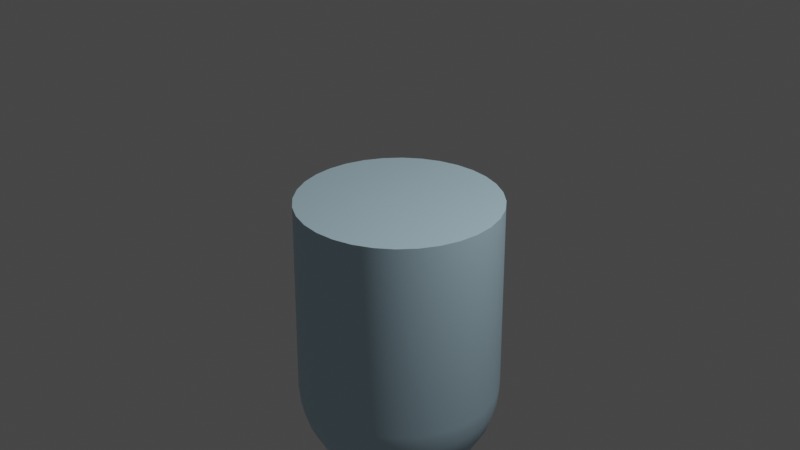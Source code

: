 # Source: food_paste.blend  (saved by Blender 3.2.14; exported with 4.5.12 LTS)
import bpy
from mathutils import Matrix  # noqa: F401  (used for matrix-valued properties, if any)

bpy.ops.wm.read_factory_settings(use_empty=True)
scene = bpy.context.scene
scene.name = 'Scene'

# ---- collections
col_collection = bpy.data.collections.new('Collection'); scene.collection.children.link(col_collection)

# ---- materials (node trees are filled in below, after node groups)
mat_material_001 = bpy.data.materials.new('Material.001')
mat_material_001.use_transparent_shadow = False

# ---- node groups
ng_auto_smooth = bpy.data.node_groups.new('Auto Smooth', 'GeometryNodeTree')
_s = ng_auto_smooth.interface.new_socket(name='Geometry', in_out='OUTPUT', socket_type='NodeSocketGeometry')
_s = ng_auto_smooth.interface.new_socket(name='Geometry', in_out='INPUT', socket_type='NodeSocketGeometry')
_s = ng_auto_smooth.interface.new_socket(name='Angle', in_out='INPUT', socket_type='NodeSocketFloat')
_s.subtype = 'ANGLE'
_s.min_value = 0.0
_s.max_value = 3.142
ng_auto_smooth.is_modifier = True
_N = ng_auto_smooth.nodes; _L = ng_auto_smooth.links
n0 = _N.new('NodeGroupOutput'); n0.name = 'Group Output'; n0.location = (480, -100)
n1 = _N.new('NodeGroupInput'); n1.name = 'Group Input'; n1.location = (-420, -300)
n2 = _N.new('NodeGroupInput'); n2.name = 'Group Input.001'; n2.location = (-60, -100)
n3 = _N.new('GeometryNodeSetShadeSmooth'); n3.name = 'Set Shade Smooth'; n3.location = (120, -100)
n3.domain = 'EDGE'
n4 = _N.new('GeometryNodeSetShadeSmooth'); n4.name = 'Set Shade Smooth.001'; n4.location = (300, -100)
n5 = _N.new('GeometryNodeInputMeshEdgeAngle'); n5.name = 'Edge Angle'; n5.location = (-420, -220)
n6 = _N.new('GeometryNodeInputEdgeSmooth'); n6.name = 'Is Edge Smooth'; n6.location = (-60, -160)
n7 = _N.new('GeometryNodeInputShadeSmooth'); n7.name = 'Is Face Smooth'; n7.location = (-240, -340)
n8 = _N.new('FunctionNodeBooleanMath'); n8.name = 'Boolean Math'; n8.location = (-60, -220)
n9 = _N.new('FunctionNodeCompare'); n9.name = 'Compare'; n9.location = (-240, -180)
n9.operation = 'LESS_EQUAL'
_L.new(n5.outputs[0], n9.inputs[0])
_L.new(n4.outputs[0], n0.inputs[0])
_L.new(n1.outputs[1], n9.inputs[1])
_L.new(n9.outputs[0], n8.inputs[0])
_L.new(n7.outputs[0], n8.inputs[1])
_L.new(n2.outputs[0], n3.inputs[0])
_L.new(n6.outputs[0], n3.inputs[1])
_L.new(n3.outputs[0], n4.inputs[0])
_L.new(n8.outputs[0], n3.inputs[2])
n0.is_active_output = True

# ---- material node trees
mat_material_001.use_nodes = True; mat_material_001.node_tree.nodes.clear()
_N = mat_material_001.node_tree.nodes; _L = mat_material_001.node_tree.links
n0 = _N.new('ShaderNodeBsdfPrincipled'); n0.name = 'Principled BSDF'; n0.location = (10, 300)
n0.distribution = 'GGX'
n0.subsurface_method = 'RANDOM_WALK_SKIN'
n0.inputs[0].default_value = (0.4926, 0.6874, 0.8, 1.0)
n0.inputs[3].default_value = 1.45
n0.inputs[27].default_value = (0.0, 0.0, 0.0, 1.0)
n0.inputs[28].default_value = 1.0
n1 = _N.new('ShaderNodeOutputMaterial'); n1.name = 'Material Output'; n1.location = (300, 300)
_L.new(n0.outputs[0], n1.inputs[0])
n1.is_active_output = True

# ---- world
world_world = bpy.data.worlds.new('World'); scene.world = world_world
world_world.use_nodes = True; world_world.node_tree.nodes.clear()
_N = world_world.node_tree.nodes; _L = world_world.node_tree.links
n0 = _N.new('ShaderNodeOutputWorld'); n0.name = 'World Output'; n0.location = (300, 300)
n1 = _N.new('ShaderNodeBackground'); n1.name = 'Background'; n1.location = (10, 300)
n1.inputs[0].default_value = (0.05088, 0.05088, 0.05088, 1.0)
_L.new(n1.outputs[0], n0.inputs[0])
n0.is_active_output = True
world_world.color = (0.05088, 0.05088, 0.05088)
world_world.use_sun_shadow = False
world_world.sun_shadow_jitter_overblur = 0.0

# ---- cameras
cam_camera = bpy.data.cameras.new('Camera')
cam_camera.clip_end = 100.0
cam_camera.ortho_scale = 7.314

# ---- lights
light_light = bpy.data.lights.new('Light', 'POINT')
light_light.transmission_factor = 0.0
light_light.energy = 1000.0
light_light.shadow_soft_size = 0.1
light_light.shadow_maximum_resolution = 0.006
light_light.use_absolute_resolution = True

# ---- meshes
me_sphere = bpy.data.meshes.new('Sphere')
me_sphere.from_pydata([(0.0, 0.9808, 0.1951), (0.0, 0.8315, -2.303), (0.0, 0.7071, -2.455), (0.0, 0.5556, -2.579), (0.1913, 0.9619, 0.1951), (0.1951, 0.9808, -1.747), (0.1913, 0.9619, -1.942), (0.1802, 0.9061, -2.13), (0.1622, 0.8155, -2.303), (0.1379, 0.6935, -2.455), (0.1084, 0.5449, -2.579), (0.07466, 0.3753, -2.671), (0.03806, 0.1913, -2.728), (0.3753, 0.9061, 0.1951), (0.3827, 0.9239, -1.747), (0.3753, 0.9061, -1.942), (0.3536, 0.8536, -2.13), (0.3182, 0.7682, -2.303), (0.2706, 0.6533, -2.455), (0.2126, 0.5133, -2.579), (0.1464, 0.3536, -2.671), (0.07466, 0.1802, -2.728), (0.5449, 0.8155, 0.1951), (0.5556, 0.8315, -1.747), (0.5449, 0.8155, -1.942), (0.5133, 0.7682, -2.13), (0.4619, 0.6913, -2.303), (0.3928, 0.5879, -2.455), (0.3087, 0.4619, -2.579), (0.2126, 0.3182, -2.671), (0.1084, 0.1622, -2.728), (0.6935, 0.6935, 0.1951), (0.7071, 0.7071, -1.747), (0.6935, 0.6935, -1.942), (0.6533, 0.6533, -2.13), (0.5879, 0.5879, -2.303), (0.5, 0.5, -2.455), (0.3928, 0.3928, -2.579), (0.2706, 0.2706, -2.671), (0.1379, 0.1379, -2.728), (0.8155, 0.5449, 0.1951), (0.8315, 0.5556, -1.747), (0.8155, 0.5449, -1.942), (0.7682, 0.5133, -2.13), (0.6913, 0.4619, -2.303), (0.5879, 0.3928, -2.455), (0.4619, 0.3087, -2.579), (0.3182, 0.2126, -2.671), (0.1622, 0.1084, -2.728), (0.9061, 0.3753, 0.1951), (0.9239, 0.3827, -1.747), (0.9061, 0.3753, -1.942), (0.8536, 0.3536, -2.13), (0.7682, 0.3182, -2.303), (0.6533, 0.2706, -2.455), (0.5133, 0.2126, -2.579), (0.3536, 0.1464, -2.671), (0.1802, 0.07466, -2.728), (0.9619, 0.1913, 0.1951), (0.9808, 0.1951, -1.747), (0.9619, 0.1913, -1.942), (0.9061, 0.1802, -2.13), (0.8155, 0.1622, -2.303), (0.6935, 0.1379, -2.455), (0.5449, 0.1084, -2.579), (0.3753, 0.07466, -2.671), (0.1913, 0.03806, -2.728), (0.9808, -9.109e-08, 0.1951), (1.0, -1.656e-07, -1.747), (0.9808, -9.109e-08, -1.942), (0.9239, -1.507e-07, -2.13), (0.8315, -1.06e-07, -2.303), (0.7071, -4.638e-08, -2.455), (0.5556, -1.134e-07, -2.579), (0.3827, -9.854e-08, -2.671), (0.1951, -7.619e-08, -2.728), (0.9619, -0.1913, 0.1951), (0.9808, -0.1951, -1.747), (0.9619, -0.1913, -1.942), (0.9061, -0.1802, -2.13), (0.8155, -0.1622, -2.303), (0.6935, -0.1379, -2.455), (0.5449, -0.1084, -2.579), (0.3753, -0.07466, -2.671), (0.1913, -0.03806, -2.728), (0.9061, -0.3753, 0.1951), (0.9239, -0.3827, -1.747), (0.9061, -0.3753, -1.942), (0.8536, -0.3536, -2.13), (0.7682, -0.3182, -2.303), (0.6533, -0.2706, -2.455), (0.5133, -0.2126, -2.579), (0.3536, -0.1464, -2.671), (0.1802, -0.07466, -2.728), (0.8155, -0.5449, 0.1951), (0.8315, -0.5556, -1.747), (0.8155, -0.5449, -1.942), (0.7682, -0.5133, -2.13), (0.6913, -0.4619, -2.303), (0.5879, -0.3928, -2.455), (0.4619, -0.3087, -2.579), (0.3182, -0.2126, -2.671), (0.1622, -0.1084, -2.728), (0.6935, -0.6935, 0.1951), (0.7071, -0.7071, -1.747), (0.6935, -0.6935, -1.942), (0.6533, -0.6533, -2.13), (0.5879, -0.5879, -2.303), (0.5, -0.5, -2.455), (0.3928, -0.3928, -2.579), (0.2706, -0.2706, -2.671), (0.1379, -0.1379, -2.728), (0.5449, -0.8155, 0.1951), (0.5556, -0.8315, -1.747), (0.5449, -0.8155, -1.942), (0.5133, -0.7682, -2.13), (0.4619, -0.6913, -2.303), (0.3928, -0.5879, -2.455), (0.3087, -0.4619, -2.579), (0.2126, -0.3182, -2.671), (0.1084, -0.1622, -2.728), (0.3753, -0.9061, 0.1951), (0.3827, -0.9239, -1.747), (0.3753, -0.9061, -1.942), (0.3536, -0.8536, -2.13), (0.3182, -0.7682, -2.303), (0.2706, -0.6533, -2.455), (0.2126, -0.5133, -2.579), (0.1464, -0.3536, -2.671), (0.07466, -0.1802, -2.728), (0.1913, -0.9619, 0.1951), (0.1951, -0.9808, -1.747), (0.1913, -0.9619, -1.942), (0.1802, -0.9061, -2.13), (0.1622, -0.8155, -2.303), (0.1379, -0.6935, -2.455), (0.1084, -0.5449, -2.579), (0.07466, -0.3753, -2.671), (0.03806, -0.1913, -2.728), (-7.235e-08, -0.9808, 0.1951), (-2.661e-07, -1.0, -1.747), (-7.235e-08, -0.9808, -1.942), (-1.171e-07, -0.9239, -2.13), (-4.255e-08, -0.8315, -2.303), (4.686e-08, -0.7071, -2.455), (-6.49e-08, -0.5556, -2.579), (2.154e-09, -0.3827, -2.671), (-1.571e-09, -0.1951, -2.728), (-0.1913, -0.9619, 0.1951), (-0.1951, -0.9808, -1.747), (-0.1913, -0.9619, -1.942), (-0.1802, -0.9061, -2.13), (-0.1622, -0.8155, -2.303), (-0.1379, -0.6935, -2.455), (-0.1084, -0.5449, -2.579), (-0.07466, -0.3753, -2.671), (-0.03806, -0.1913, -2.728), (-0.3753, -0.9061, 0.1951), (-0.3827, -0.9239, -1.747), (-0.3753, -0.9061, -1.942), (-0.3536, -0.8536, -2.13), (-0.3182, -0.7682, -2.303), (-0.2706, -0.6533, -2.455), (-0.2126, -0.5133, -2.579), (-0.1464, -0.3536, -2.671), (-0.07466, -0.1802, -2.728), (-0.5449, -0.8155, 0.1951), (-0.5556, -0.8315, -1.747), (-0.5449, -0.8155, -1.942), (-0.5133, -0.7682, -2.13), (-0.4619, -0.6913, -2.303), (-0.3928, -0.5879, -2.455), (-0.3087, -0.4619, -2.579), (-0.2126, -0.3182, -2.671), (-0.1084, -0.1622, -2.728), (-0.6935, -0.6935, 0.1951), (-0.7071, -0.7071, -1.747), (-0.6935, -0.6935, -1.942), (-0.6533, -0.6533, -2.13), (-0.5879, -0.5879, -2.303), (-0.5, -0.5, -2.455), (-0.3928, -0.3928, -2.579), (-0.2706, -0.2706, -2.671), (-0.1379, -0.1379, -2.728), (-0.8155, -0.5449, 0.1951), (-0.8315, -0.5556, -1.747), (-0.8155, -0.5449, -1.942), (-0.7682, -0.5133, -2.13), (-0.6913, -0.4619, -2.303), (-0.5879, -0.3928, -2.455), (-0.4619, -0.3087, -2.579), (-0.3182, -0.2126, -2.671), (-0.1622, -0.1084, -2.728), (-0.9061, -0.3753, 0.1951), (-0.9239, -0.3827, -1.747), (-0.9061, -0.3753, -1.942), (-0.8536, -0.3536, -2.13), (-0.7682, -0.3182, -2.303), (-0.6533, -0.2706, -2.455), (-0.5133, -0.2126, -2.579), (-0.3536, -0.1464, -2.671), (-0.1802, -0.07466, -2.728), (-0.9619, -0.1913, 0.1951), (-0.9808, -0.1951, -1.747), (-0.9619, -0.1913, -1.942), (-0.9061, -0.1802, -2.13), (-0.8155, -0.1622, -2.303), (-0.6935, -0.1379, -2.455), (-0.5449, -0.1084, -2.579), (-0.3753, -0.07466, -2.671), (-0.1913, -0.03806, -2.728), (-0.9808, 7.283e-08, 0.1951), (-1.0, 3.858e-07, -1.747), (-0.9808, 7.283e-08, -1.942), (-0.9239, 1.175e-07, -2.13), (-0.8315, -3.148e-08, -2.303), (-0.7071, -9.109e-08, -2.455), (-0.5556, 5.771e-09, -2.579), (-0.3827, -6.128e-08, -2.671), (-0.1951, -6.874e-08, -2.728), (-0.9619, 0.1913, 0.1951), (-0.9808, 0.1951, -1.747), (-0.9619, 0.1913, -1.942), (-0.9061, 0.1802, -2.13), (-0.8155, 0.1622, -2.303), (-0.6935, 0.1379, -2.455), (-0.5449, 0.1084, -2.579), (-0.3753, 0.07466, -2.671), (-0.1913, 0.03806, -2.728), (-0.9061, 0.3753, 0.1951), (-0.9239, 0.3827, -1.747), (-0.9061, 0.3753, -1.942), (-0.8536, 0.3536, -2.13), (-0.7682, 0.3182, -2.303), (-0.6533, 0.2706, -2.455), (-0.5133, 0.2126, -2.579), (-0.3536, 0.1464, -2.671), (-0.1802, 0.07466, -2.728), (-0.8155, 0.5449, 0.1951), (-0.8315, 0.5556, -1.747), (-0.8155, 0.5449, -1.942), (-0.7682, 0.5133, -2.13), (-0.6913, 0.4619, -2.303), (-0.5879, 0.3928, -2.455), (-0.4619, 0.3087, -2.579), (-0.3182, 0.2126, -2.671), (-0.1622, 0.1084, -2.728), (-0.6935, 0.6935, 0.1951), (-0.7071, 0.7071, -1.747), (-0.6935, 0.6935, -1.942), (-0.6533, 0.6533, -2.13), (-0.5879, 0.5879, -2.303), (-0.5, 0.5, -2.455), (-0.3928, 0.3928, -2.579), (-0.2706, 0.2706, -2.671), (-0.1379, 0.1379, -2.728), (-0.5449, 0.8155, 0.1951), (-0.5556, 0.8315, -1.747), (-0.5449, 0.8155, -1.942), (-0.5133, 0.7682, -2.13), (-0.4619, 0.6913, -2.303), (-0.3928, 0.5879, -2.455), (-0.3087, 0.4619, -2.579), (-0.2126, 0.3182, -2.671), (-0.1084, 0.1622, -2.728), (-0.3753, 0.9061, 0.1951), (-0.3827, 0.9239, -1.747), (-0.3753, 0.9061, -1.942), (-0.3536, 0.8536, -2.13), (-0.3182, 0.7682, -2.303), (-0.2706, 0.6533, -2.455), (-0.2126, 0.5133, -2.579), (-0.1464, 0.3536, -2.671), (-0.07466, 0.1802, -2.728), (-0.1913, 0.9619, 0.1951), (-0.1951, 0.9808, -1.747), (-0.1913, 0.9619, -1.942), (-0.1802, 0.9061, -2.13), (-0.1622, 0.8155, -2.303), (-0.1379, 0.6935, -2.455), (-0.1084, 0.5449, -2.579), (-0.07466, 0.3753, -2.671), (-0.03806, 0.1913, -2.728), (5.386e-07, 1.0, -1.747), (2.257e-07, 0.9808, -1.942), (1.959e-07, 0.9239, -2.13), (6.921e-08, 0.3827, -2.671), (2.823e-08, 0.1951, -2.728), (0.0, -8.742e-08, -2.747)], [], [(283, 0, 4, 5), (288, 287, 12), (284, 283, 5, 6), (285, 284, 6, 7), (1, 285, 7, 8), (2, 1, 8, 9), (3, 2, 9, 10), (286, 3, 10, 11), (287, 286, 11, 12), (11, 10, 19, 20), (12, 11, 20, 21), (5, 4, 13, 14), (288, 12, 21), (6, 5, 14, 15), (7, 6, 15, 16), (8, 7, 16, 17), (9, 8, 17, 18), (10, 9, 18, 19), (17, 16, 25, 26), (18, 17, 26, 27), (19, 18, 27, 28), (20, 19, 28, 29), (21, 20, 29, 30), (14, 13, 22, 23), (288, 21, 30), (15, 14, 23, 24), (16, 15, 24, 25), (30, 29, 38, 39), (23, 22, 31, 32), (288, 30, 39), (24, 23, 32, 33), (25, 24, 33, 34), (26, 25, 34, 35), (27, 26, 35, 36), (28, 27, 36, 37), (29, 28, 37, 38), (36, 35, 44, 45), (37, 36, 45, 46), (38, 37, 46, 47), (39, 38, 47, 48), (32, 31, 40, 41), (288, 39, 48), (33, 32, 41, 42), (34, 33, 42, 43), (35, 34, 43, 44), (41, 40, 49, 50), (288, 48, 57), (42, 41, 50, 51), (43, 42, 51, 52), (44, 43, 52, 53), (45, 44, 53, 54), (46, 45, 54, 55), (47, 46, 55, 56), (48, 47, 56, 57), (54, 53, 62, 63), (55, 54, 63, 64), (56, 55, 64, 65), (57, 56, 65, 66), (50, 49, 58, 59), (288, 57, 66), (51, 50, 59, 60), (52, 51, 60, 61), (53, 52, 61, 62), (288, 66, 75), (60, 59, 68, 69), (61, 60, 69, 70), (62, 61, 70, 71), (63, 62, 71, 72), (64, 63, 72, 73), (65, 64, 73, 74), (66, 65, 74, 75), (59, 58, 67, 68), (73, 72, 81, 82), (74, 73, 82, 83), (75, 74, 83, 84), (68, 67, 76, 77), (288, 75, 84), (69, 68, 77, 78), (70, 69, 78, 79), (71, 70, 79, 80), (72, 71, 80, 81), (78, 77, 86, 87), (79, 78, 87, 88), (80, 79, 88, 89), (81, 80, 89, 90), (82, 81, 90, 91), (83, 82, 91, 92), (84, 83, 92, 93), (77, 76, 85, 86), (288, 84, 93), (91, 90, 99, 100), (92, 91, 100, 101), (93, 92, 101, 102), (86, 85, 94, 95), (288, 93, 102), (87, 86, 95, 96), (88, 87, 96, 97), (89, 88, 97, 98), (90, 89, 98, 99), (97, 96, 105, 106), (98, 97, 106, 107), (99, 98, 107, 108), (100, 99, 108, 109), (101, 100, 109, 110), (102, 101, 110, 111), (95, 94, 103, 104), (288, 102, 111), (96, 95, 104, 105), (110, 109, 118, 119), (111, 110, 119, 120), (104, 103, 112, 113), (288, 111, 120), (105, 104, 113, 114), (106, 105, 114, 115), (107, 106, 115, 116), (108, 107, 116, 117), (109, 108, 117, 118), (116, 115, 124, 125), (117, 116, 125, 126), (118, 117, 126, 127), (119, 118, 127, 128), (120, 119, 128, 129), (113, 112, 121, 122), (288, 120, 129), (114, 113, 122, 123), (115, 114, 123, 124), (129, 128, 137, 138), (122, 121, 130, 131), (288, 129, 138), (123, 122, 131, 132), (124, 123, 132, 133), (125, 124, 133, 134), (126, 125, 134, 135), (127, 126, 135, 136), (128, 127, 136, 137), (134, 133, 142, 143), (135, 134, 143, 144), (136, 135, 144, 145), (137, 136, 145, 146), (138, 137, 146, 147), (131, 130, 139, 140), (288, 138, 147), (132, 131, 140, 141), (133, 132, 141, 142), (147, 146, 155, 156), (140, 139, 148, 149), (288, 147, 156), (141, 140, 149, 150), (142, 141, 150, 151), (143, 142, 151, 152), (144, 143, 152, 153), (145, 144, 153, 154), (146, 145, 154, 155), (153, 152, 161, 162), (154, 153, 162, 163), (155, 154, 163, 164), (156, 155, 164, 165), (149, 148, 157, 158), (288, 156, 165), (150, 149, 158, 159), (151, 150, 159, 160), (152, 151, 160, 161), (158, 157, 166, 167), (288, 165, 174), (159, 158, 167, 168), (160, 159, 168, 169), (161, 160, 169, 170), (162, 161, 170, 171), (163, 162, 171, 172), (164, 163, 172, 173), (165, 164, 173, 174), (171, 170, 179, 180), (172, 171, 180, 181), (173, 172, 181, 182), (174, 173, 182, 183), (167, 166, 175, 176), (288, 174, 183), (168, 167, 176, 177), (169, 168, 177, 178), (170, 169, 178, 179), (288, 183, 192), (177, 176, 185, 186), (178, 177, 186, 187), (179, 178, 187, 188), (180, 179, 188, 189), (181, 180, 189, 190), (182, 181, 190, 191), (183, 182, 191, 192), (176, 175, 184, 185), (190, 189, 198, 199), (191, 190, 199, 200), (192, 191, 200, 201), (185, 184, 193, 194), (288, 192, 201), (186, 185, 194, 195), (187, 186, 195, 196), (188, 187, 196, 197), (189, 188, 197, 198), (196, 195, 204, 205), (197, 196, 205, 206), (198, 197, 206, 207), (199, 198, 207, 208), (200, 199, 208, 209), (201, 200, 209, 210), (194, 193, 202, 203), (288, 201, 210), (195, 194, 203, 204), (209, 208, 217, 218), (210, 209, 218, 219), (203, 202, 211, 212), (288, 210, 219), (204, 203, 212, 213), (205, 204, 213, 214), (206, 205, 214, 215), (207, 206, 215, 216), (208, 207, 216, 217), (214, 213, 222, 223), (215, 214, 223, 224), (216, 215, 224, 225), (217, 216, 225, 226), (218, 217, 226, 227), (219, 218, 227, 228), (212, 211, 220, 221), (288, 219, 228), (213, 212, 221, 222), (227, 226, 235, 236), (228, 227, 236, 237), (221, 220, 229, 230), (288, 228, 237), (222, 221, 230, 231), (223, 222, 231, 232), (224, 223, 232, 233), (225, 224, 233, 234), (226, 225, 234, 235), (233, 232, 241, 242), (234, 233, 242, 243), (235, 234, 243, 244), (236, 235, 244, 245), (237, 236, 245, 246), (230, 229, 238, 239), (288, 237, 246), (231, 230, 239, 240), (232, 231, 240, 241), (246, 245, 254, 255), (239, 238, 247, 248), (288, 246, 255), (240, 239, 248, 249), (241, 240, 249, 250), (242, 241, 250, 251), (243, 242, 251, 252), (244, 243, 252, 253), (245, 244, 253, 254), (251, 250, 259, 260), (252, 251, 260, 261), (253, 252, 261, 262), (254, 253, 262, 263), (255, 254, 263, 264), (248, 247, 256, 257), (288, 255, 264), (249, 248, 257, 258), (250, 249, 258, 259), (264, 263, 272, 273), (257, 256, 265, 266), (288, 264, 273), (258, 257, 266, 267), (259, 258, 267, 268), (260, 259, 268, 269), (261, 260, 269, 270), (262, 261, 270, 271), (263, 262, 271, 272), (270, 269, 278, 279), (271, 270, 279, 280), (272, 271, 280, 281), (273, 272, 281, 282), (266, 265, 274, 275), (288, 273, 282), (267, 266, 275, 276), (268, 267, 276, 277), (269, 268, 277, 278), (288, 282, 287), (276, 275, 283, 284), (277, 276, 284, 285), (278, 277, 285, 1), (279, 278, 1, 2), (280, 279, 2, 3), (281, 280, 3, 286), (282, 281, 286, 287), (275, 274, 0, 283), (0, 274, 265, 256, 247, 238, 229, 220, 211, 202, 193, 184, 175, 166, 157, 148, 139, 130, 121, 112, 103, 94, 85, 76, 67, 58, 49, 40, 31, 22, 13, 4)])
me_sphere.polygons.foreach_set('use_smooth', [True] * 289)
_uv = me_sphere.uv_layers.new(name='UVMap')
_uv.uv.foreach_set('vector', [0.75, 0.5, 0.75, 0.5625, 0.7188, 0.5625, 0.7188, 0.5, 0.7344, 0.0, 0.75, 0.0625, 0.7188, 0.0625, 0.75, 0.4375, 0.75, 0.5, 0.7188, 0.5, 0.7188, 0.4375, 0.75, 0.375, 0.75, 0.4375, 0.7188, 0.4375, 0.7188, 0.375, 0.75, 0.3125, 0.75, 0.375, 0.7188, 0.375, 0.7188, 0.3125, 0.75, 0.25, 0.75, 0.3125, 0.7188, 0.3125, 0.7188, 0.25, 0.75, 0.1875, 0.75, 0.25, 0.7188, 0.25, 0.7188, 0.1875, 0.75, 0.125, 0.75, 0.1875, 0.7188, 0.1875, 0.7188, 0.125, 0.75, 0.0625, 0.75, 0.125, 0.7188, 0.125, 0.7188, 0.0625, 0.7188, 0.125, 0.7188, 0.1875, 0.6875, 0.1875, 0.6875, 0.125, 0.7188, 0.0625, 0.7188, 0.125, 0.6875, 0.125, 0.6875, 0.0625, 0.7188, 0.5, 0.7188, 0.5625, 0.6875, 0.5625, 0.6875, 0.5, 0.7031, 0.0, 0.7188, 0.0625, 0.6875, 0.0625, 0.7188, 0.4375, 0.7188, 0.5, 0.6875, 0.5, 0.6875, 0.4375, 0.7188, 0.375, 0.7188, 0.4375, 0.6875, 0.4375, 0.6875, 0.375, 0.7188, 0.3125, 0.7188, 0.375, 0.6875, 0.375, 0.6875, 0.3125, 0.7188, 0.25, 0.7188, 0.3125, 0.6875, 0.3125, 0.6875, 0.25, 0.7188, 0.1875, 0.7188, 0.25, 0.6875, 0.25, 0.6875, 0.1875, 0.6875, 0.3125, 0.6875, 0.375, 0.6562, 0.375, 0.6562, 0.3125, 0.6875, 0.25, 0.6875, 0.3125, 0.6562, 0.3125, 0.6562, 0.25, 0.6875, 0.1875, 0.6875, 0.25, 0.6562, 0.25, 0.6562, 0.1875, 0.6875, 0.125, 0.6875, 0.1875, 0.6562, 0.1875, 0.6562, 0.125, 0.6875, 0.0625, 0.6875, 0.125, 0.6562, 0.125, 0.6562, 0.0625, 0.6875, 0.5, 0.6875, 0.5625, 0.6562, 0.5625, 0.6562, 0.5, 0.6719, 0.0, 0.6875, 0.0625, 0.6562, 0.0625, 0.6875, 0.4375, 0.6875, 0.5, 0.6562, 0.5, 0.6562, 0.4375, 0.6875, 0.375, 0.6875, 0.4375, 0.6562, 0.4375, 0.6562, 0.375, 0.6562, 0.0625, 0.6562, 0.125, 0.625, 0.125, 0.625, 0.0625, 0.6562, 0.5, 0.6562, 0.5625, 0.625, 0.5625, 0.625, 0.5, 0.6406, 0.0, 0.6562, 0.0625, 0.625, 0.0625, 0.6562, 0.4375, 0.6562, 0.5, 0.625, 0.5, 0.625, 0.4375, 0.6562, 0.375, 0.6562, 0.4375, 0.625, 0.4375, 0.625, 0.375, 0.6562, 0.3125, 0.6562, 0.375, 0.625, 0.375, 0.625, 0.3125, 0.6562, 0.25, 0.6562, 0.3125, 0.625, 0.3125, 0.625, 0.25, 0.6562, 0.1875, 0.6562, 0.25, 0.625, 0.25, 0.625, 0.1875, 0.6562, 0.125, 0.6562, 0.1875, 0.625, 0.1875, 0.625, 0.125, 0.625, 0.25, 0.625, 0.3125, 0.5938, 0.3125, 0.5938, 0.25, 0.625, 0.1875, 0.625, 0.25, 0.5938, 0.25, 0.5938, 0.1875, 0.625, 0.125, 0.625, 0.1875, 0.5938, 0.1875, 0.5938, 0.125, 0.625, 0.0625, 0.625, 0.125, 0.5938, 0.125, 0.5937, 0.0625, 0.625, 0.5, 0.625, 0.5625, 0.5938, 0.5625, 0.5938, 0.5, 0.6094, 0.0, 0.625, 0.0625, 0.5937, 0.0625, 0.625, 0.4375, 0.625, 0.5, 0.5938, 0.5, 0.5938, 0.4375, 0.625, 0.375, 0.625, 0.4375, 0.5938, 0.4375, 0.5938, 0.375, 0.625, 0.3125, 0.625, 0.375, 0.5938, 0.375, 0.5938, 0.3125, 0.5938, 0.5, 0.5938, 0.5625, 0.5625, 0.5625, 0.5625, 0.5, 0.5781, 0.0, 0.5937, 0.0625, 0.5625, 0.0625, 0.5938, 0.4375, 0.5938, 0.5, 0.5625, 0.5, 0.5625, 0.4375, 0.5938, 0.375, 0.5938, 0.4375, 0.5625, 0.4375, 0.5625, 0.375, 0.5938, 0.3125, 0.5938, 0.375, 0.5625, 0.375, 0.5625, 0.3125, 0.5938, 0.25, 0.5938, 0.3125, 0.5625, 0.3125, 0.5625, 0.25, 0.5938, 0.1875, 0.5938, 0.25, 0.5625, 0.25, 0.5625, 0.1875, 0.5938, 0.125, 0.5938, 0.1875, 0.5625, 0.1875, 0.5625, 0.125, 0.5937, 0.0625, 0.5938, 0.125, 0.5625, 0.125, 0.5625, 0.0625, 0.5625, 0.25, 0.5625, 0.3125, 0.5312, 0.3125, 0.5312, 0.25, 0.5625, 0.1875, 0.5625, 0.25, 0.5312, 0.25, 0.5312, 0.1875, 0.5625, 0.125, 0.5625, 0.1875, 0.5312, 0.1875, 0.5312, 0.125, 0.5625, 0.0625, 0.5625, 0.125, 0.5312, 0.125, 0.5312, 0.0625, 0.5625, 0.5, 0.5625, 0.5625, 0.5312, 0.5625, 0.5312, 0.5, 0.5469, 0.0, 0.5625, 0.0625, 0.5312, 0.0625, 0.5625, 0.4375, 0.5625, 0.5, 0.5312, 0.5, 0.5312, 0.4375, 0.5625, 0.375, 0.5625, 0.4375, 0.5312, 0.4375, 0.5312, 0.375, 0.5625, 0.3125, 0.5625, 0.375, 0.5312, 0.375, 0.5312, 0.3125, 0.5156, 0.0, 0.5312, 0.0625, 0.5, 0.0625, 0.5312, 0.4375, 0.5312, 0.5, 0.5, 0.5, 0.5, 0.4375, 0.5312, 0.375, 0.5312, 0.4375, 0.5, 0.4375, 0.5, 0.375, 0.5312, 0.3125, 0.5312, 0.375, 0.5, 0.375, 0.5, 0.3125, 0.5312, 0.25, 0.5312, 0.3125, 0.5, 0.3125, 0.5, 0.25, 0.5312, 0.1875, 0.5312, 0.25, 0.5, 0.25, 0.5, 0.1875, 0.5312, 0.125, 0.5312, 0.1875, 0.5, 0.1875, 0.5, 0.125, 0.5312, 0.0625, 0.5312, 0.125, 0.5, 0.125, 0.5, 0.0625, 0.5312, 0.5, 0.5312, 0.5625, 0.5, 0.5625, 0.5, 0.5, 0.5, 0.1875, 0.5, 0.25, 0.4688, 0.25, 0.4687, 0.1875, 0.5, 0.125, 0.5, 0.1875, 0.4687, 0.1875, 0.4687, 0.125, 0.5, 0.0625, 0.5, 0.125, 0.4687, 0.125, 0.4687, 0.0625, 0.5, 0.5, 0.5, 0.5625, 0.4688, 0.5625, 0.4687, 0.5, 0.4844, 0.0, 0.5, 0.0625, 0.4687, 0.0625, 0.5, 0.4375, 0.5, 0.5, 0.4687, 0.5, 0.4688, 0.4375, 0.5, 0.375, 0.5, 0.4375, 0.4688, 0.4375, 0.4687, 0.375, 0.5, 0.3125, 0.5, 0.375, 0.4687, 0.375, 0.4687, 0.3125, 0.5, 0.25, 0.5, 0.3125, 0.4687, 0.3125, 0.4688, 0.25, 0.4688, 0.4375, 0.4687, 0.5, 0.4375, 0.5, 0.4375, 0.4375, 0.4687, 0.375, 0.4688, 0.4375, 0.4375, 0.4375, 0.4375, 0.375, 0.4687, 0.3125, 0.4687, 0.375, 0.4375, 0.375, 0.4375, 0.3125, 0.4688, 0.25, 0.4687, 0.3125, 0.4375, 0.3125, 0.4375, 0.25, 0.4687, 0.1875, 0.4688, 0.25, 0.4375, 0.25, 0.4375, 0.1875, 0.4687, 0.125, 0.4687, 0.1875, 0.4375, 0.1875, 0.4375, 0.125, 0.4687, 0.0625, 0.4687, 0.125, 0.4375, 0.125, 0.4375, 0.0625, 0.4687, 0.5, 0.4688, 0.5625, 0.4375, 0.5625, 0.4375, 0.5, 0.4531, 0.0, 0.4687, 0.0625, 0.4375, 0.0625, 0.4375, 0.1875, 0.4375, 0.25, 0.4062, 0.25, 0.4062, 0.1875, 0.4375, 0.125, 0.4375, 0.1875, 0.4062, 0.1875, 0.4062, 0.125, 0.4375, 0.0625, 0.4375, 0.125, 0.4062, 0.125, 0.4062, 0.0625, 0.4375, 0.5, 0.4375, 0.5625, 0.4062, 0.5625, 0.4062, 0.5, 0.4219, 0.0, 0.4375, 0.0625, 0.4062, 0.0625, 0.4375, 0.4375, 0.4375, 0.5, 0.4062, 0.5, 0.4062, 0.4375, 0.4375, 0.375, 0.4375, 0.4375, 0.4062, 0.4375, 0.4062, 0.375, 0.4375, 0.3125, 0.4375, 0.375, 0.4062, 0.375, 0.4062, 0.3125, 0.4375, 0.25, 0.4375, 0.3125, 0.4062, 0.3125, 0.4062, 0.25, 0.4062, 0.375, 0.4062, 0.4375, 0.375, 0.4375, 0.375, 0.375, 0.4062, 0.3125, 0.4062, 0.375, 0.375, 0.375, 0.375, 0.3125, 0.4062, 0.25, 0.4062, 0.3125, 0.375, 0.3125, 0.375, 0.25, 0.4062, 0.1875, 0.4062, 0.25, 0.375, 0.25, 0.375, 0.1875, 0.4062, 0.125, 0.4062, 0.1875, 0.375, 0.1875, 0.375, 0.125, 0.4062, 0.0625, 0.4062, 0.125, 0.375, 0.125, 0.375, 0.0625, 0.4062, 0.5, 0.4062, 0.5625, 0.375, 0.5625, 0.375, 0.5, 0.3906, 0.0, 0.4062, 0.0625, 0.375, 0.0625, 0.4062, 0.4375, 0.4062, 0.5, 0.375, 0.5, 0.375, 0.4375, 0.375, 0.125, 0.375, 0.1875, 0.3438, 0.1875, 0.3438, 0.125, 0.375, 0.0625, 0.375, 0.125, 0.3438, 0.125, 0.3437, 0.0625, 0.375, 0.5, 0.375, 0.5625, 0.3438, 0.5625, 0.3437, 0.5, 0.3594, 0.0, 0.375, 0.0625, 0.3437, 0.0625, 0.375, 0.4375, 0.375, 0.5, 0.3437, 0.5, 0.3438, 0.4375, 0.375, 0.375, 0.375, 0.4375, 0.3438, 0.4375, 0.3438, 0.375, 0.375, 0.3125, 0.375, 0.375, 0.3438, 0.375, 0.3438, 0.3125, 0.375, 0.25, 0.375, 0.3125, 0.3438, 0.3125, 0.3438, 0.25, 0.375, 0.1875, 0.375, 0.25, 0.3438, 0.25, 0.3438, 0.1875, 0.3438, 0.3125, 0.3438, 0.375, 0.3125, 0.375, 0.3125, 0.3125, 0.3438, 0.25, 0.3438, 0.3125, 0.3125, 0.3125, 0.3125, 0.25, 0.3438, 0.1875, 0.3438, 0.25, 0.3125, 0.25, 0.3125, 0.1875, 0.3438, 0.125, 0.3438, 0.1875, 0.3125, 0.1875, 0.3125, 0.125, 0.3437, 0.0625, 0.3438, 0.125, 0.3125, 0.125, 0.3125, 0.0625, 0.3437, 0.5, 0.3438, 0.5625, 0.3125, 0.5625, 0.3125, 0.5, 0.3281, 0.0, 0.3437, 0.0625, 0.3125, 0.0625, 0.3438, 0.4375, 0.3437, 0.5, 0.3125, 0.5, 0.3125, 0.4375, 0.3438, 0.375, 0.3438, 0.4375, 0.3125, 0.4375, 0.3125, 0.375, 0.3125, 0.0625, 0.3125, 0.125, 0.2812, 0.125, 0.2812, 0.0625, 0.3125, 0.5, 0.3125, 0.5625, 0.2812, 0.5625, 0.2812, 0.5, 0.2969, 0.0, 0.3125, 0.0625, 0.2812, 0.0625, 0.3125, 0.4375, 0.3125, 0.5, 0.2812, 0.5, 0.2812, 0.4375, 0.3125, 0.375, 0.3125, 0.4375, 0.2812, 0.4375, 0.2812, 0.375, 0.3125, 0.3125, 0.3125, 0.375, 0.2812, 0.375, 0.2812, 0.3125, 0.3125, 0.25, 0.3125, 0.3125, 0.2812, 0.3125, 0.2812, 0.25, 0.3125, 0.1875, 0.3125, 0.25, 0.2812, 0.25, 0.2812, 0.1875, 0.3125, 0.125, 0.3125, 0.1875, 0.2812, 0.1875, 0.2812, 0.125, 0.2812, 0.3125, 0.2812, 0.375, 0.25, 0.375, 0.25, 0.3125, 0.2812, 0.25, 0.2812, 0.3125, 0.25, 0.3125, 0.25, 0.25, 0.2812, 0.1875, 0.2812, 0.25, 0.25, 0.25, 0.25, 0.1875, 0.2812, 0.125, 0.2812, 0.1875, 0.25, 0.1875, 0.25, 0.125, 0.2812, 0.0625, 0.2812, 0.125, 0.25, 0.125, 0.25, 0.0625, 0.2812, 0.5, 0.2812, 0.5625, 0.25, 0.5625, 0.25, 0.5, 0.2656, 0.0, 0.2812, 0.0625, 0.25, 0.0625, 0.2812, 0.4375, 0.2812, 0.5, 0.25, 0.5, 0.25, 0.4375, 0.2812, 0.375, 0.2812, 0.4375, 0.25, 0.4375, 0.25, 0.375, 0.25, 0.0625, 0.25, 0.125, 0.2188, 0.125, 0.2188, 0.0625, 0.25, 0.5, 0.25, 0.5625, 0.2188, 0.5625, 0.2187, 0.5, 0.2344, 0.0, 0.25, 0.0625, 0.2188, 0.0625, 0.25, 0.4375, 0.25, 0.5, 0.2187, 0.5, 0.2188, 0.4375, 0.25, 0.375, 0.25, 0.4375, 0.2188, 0.4375, 0.2188, 0.375, 0.25, 0.3125, 0.25, 0.375, 0.2188, 0.375, 0.2188, 0.3125, 0.25, 0.25, 0.25, 0.3125, 0.2188, 0.3125, 0.2188, 0.25, 0.25, 0.1875, 0.25, 0.25, 0.2188, 0.25, 0.2188, 0.1875, 0.25, 0.125, 0.25, 0.1875, 0.2188, 0.1875, 0.2188, 0.125, 0.2188, 0.25, 0.2188, 0.3125, 0.1875, 0.3125, 0.1875, 0.25, 0.2188, 0.1875, 0.2188, 0.25, 0.1875, 0.25, 0.1875, 0.1875, 0.2188, 0.125, 0.2188, 0.1875, 0.1875, 0.1875, 0.1875, 0.125, 0.2188, 0.0625, 0.2188, 0.125, 0.1875, 0.125, 0.1875, 0.0625, 0.2187, 0.5, 0.2188, 0.5625, 0.1875, 0.5625, 0.1875, 0.5, 0.2031, 0.0, 0.2188, 0.0625, 0.1875, 0.0625, 0.2188, 0.4375, 0.2187, 0.5, 0.1875, 0.5, 0.1875, 0.4375, 0.2188, 0.375, 0.2188, 0.4375, 0.1875, 0.4375, 0.1875, 0.375, 0.2188, 0.3125, 0.2188, 0.375, 0.1875, 0.375, 0.1875, 0.3125, 0.1875, 0.5, 0.1875, 0.5625, 0.1562, 0.5625, 0.1562, 0.5, 0.1719, 0.0, 0.1875, 0.0625, 0.1563, 0.0625, 0.1875, 0.4375, 0.1875, 0.5, 0.1562, 0.5, 0.1562, 0.4375, 0.1875, 0.375, 0.1875, 0.4375, 0.1562, 0.4375, 0.1562, 0.375, 0.1875, 0.3125, 0.1875, 0.375, 0.1562, 0.375, 0.1563, 0.3125, 0.1875, 0.25, 0.1875, 0.3125, 0.1563, 0.3125, 0.1563, 0.25, 0.1875, 0.1875, 0.1875, 0.25, 0.1563, 0.25, 0.1562, 0.1875, 0.1875, 0.125, 0.1875, 0.1875, 0.1562, 0.1875, 0.1563, 0.125, 0.1875, 0.0625, 0.1875, 0.125, 0.1563, 0.125, 0.1563, 0.0625, 0.1563, 0.25, 0.1563, 0.3125, 0.125, 0.3125, 0.125, 0.25, 0.1562, 0.1875, 0.1563, 0.25, 0.125, 0.25, 0.125, 0.1875, 0.1563, 0.125, 0.1562, 0.1875, 0.125, 0.1875, 0.125, 0.125, 0.1563, 0.0625, 0.1563, 0.125, 0.125, 0.125, 0.125, 0.0625, 0.1562, 0.5, 0.1562, 0.5625, 0.125, 0.5625, 0.125, 0.5, 0.1406, 0.0, 0.1563, 0.0625, 0.125, 0.0625, 0.1562, 0.4375, 0.1562, 0.5, 0.125, 0.5, 0.125, 0.4375, 0.1562, 0.375, 0.1562, 0.4375, 0.125, 0.4375, 0.125, 0.375, 0.1563, 0.3125, 0.1562, 0.375, 0.125, 0.375, 0.125, 0.3125, 0.1094, 0.0, 0.125, 0.0625, 0.09375, 0.0625, 0.125, 0.4375, 0.125, 0.5, 0.09375, 0.5, 0.09375, 0.4375, 0.125, 0.375, 0.125, 0.4375, 0.09375, 0.4375, 0.09375, 0.375, 0.125, 0.3125, 0.125, 0.375, 0.09375, 0.375, 0.09375, 0.3125, 0.125, 0.25, 0.125, 0.3125, 0.09375, 0.3125, 0.09375, 0.25, 0.125, 0.1875, 0.125, 0.25, 0.09375, 0.25, 0.09375, 0.1875, 0.125, 0.125, 0.125, 0.1875, 0.09375, 0.1875, 0.09375, 0.125, 0.125, 0.0625, 0.125, 0.125, 0.09375, 0.125, 0.09375, 0.0625, 0.125, 0.5, 0.125, 0.5625, 0.09375, 0.5625, 0.09375, 0.5, 0.09375, 0.1875, 0.09375, 0.25, 0.0625, 0.25, 0.0625, 0.1875, 0.09375, 0.125, 0.09375, 0.1875, 0.0625, 0.1875, 0.0625, 0.125, 0.09375, 0.0625, 0.09375, 0.125, 0.0625, 0.125, 0.0625, 0.0625, 0.09375, 0.5, 0.09375, 0.5625, 0.0625, 0.5625, 0.0625, 0.5, 0.07813, 0.0, 0.09375, 0.0625, 0.0625, 0.0625, 0.09375, 0.4375, 0.09375, 0.5, 0.0625, 0.5, 0.0625, 0.4375, 0.09375, 0.375, 0.09375, 0.4375, 0.0625, 0.4375, 0.0625, 0.375, 0.09375, 0.3125, 0.09375, 0.375, 0.0625, 0.375, 0.0625, 0.3125, 0.09375, 0.25, 0.09375, 0.3125, 0.0625, 0.3125, 0.0625, 0.25, 0.0625, 0.375, 0.0625, 0.4375, 0.03125, 0.4375, 0.03125, 0.375, 0.0625, 0.3125, 0.0625, 0.375, 0.03125, 0.375, 0.03125, 0.3125, 0.0625, 0.25, 0.0625, 0.3125, 0.03125, 0.3125, 0.03125, 0.25, 0.0625, 0.1875, 0.0625, 0.25, 0.03125, 0.25, 0.03125, 0.1875, 0.0625, 0.125, 0.0625, 0.1875, 0.03125, 0.1875, 0.03125, 0.125, 0.0625, 0.0625, 0.0625, 0.125, 0.03125, 0.125, 0.03125, 0.0625, 0.0625, 0.5, 0.0625, 0.5625, 0.03125, 0.5625, 0.03125, 0.5, 0.04688, 0.0, 0.0625, 0.0625, 0.03125, 0.0625, 0.0625, 0.4375, 0.0625, 0.5, 0.03125, 0.5, 0.03125, 0.4375, 0.03125, 0.125, 0.03125, 0.1875, 0.0, 0.1875, 2.98e-08, 0.125, 0.03125, 0.0625, 0.03125, 0.125, 2.98e-08, 0.125, 8.941e-08, 0.0625, 0.03125, 0.5, 0.03125, 0.5625, 0.0, 0.5625, 0.0, 0.5, 0.01563, 0.0, 0.03125, 0.0625, 8.941e-08, 0.0625, 0.03125, 0.4375, 0.03125, 0.5, 0.0, 0.5, 0.0, 0.4375, 0.03125, 0.375, 0.03125, 0.4375, 0.0, 0.4375, 0.0, 0.375, 0.03125, 0.3125, 0.03125, 0.375, 0.0, 0.375, 2.98e-08, 0.3125, 0.03125, 0.25, 0.03125, 0.3125, 2.98e-08, 0.3125, 2.98e-08, 0.25, 0.03125, 0.1875, 0.03125, 0.25, 2.98e-08, 0.25, 0.0, 0.1875, 1.0, 0.375, 1.0, 0.4375, 0.9688, 0.4375, 0.9687, 0.375, 1.0, 0.3125, 1.0, 0.375, 0.9687, 0.375, 0.9688, 0.3125, 1.0, 0.25, 1.0, 0.3125, 0.9688, 0.3125, 0.9688, 0.25, 1.0, 0.1875, 1.0, 0.25, 0.9688, 0.25, 0.9688, 0.1875, 1.0, 0.125, 1.0, 0.1875, 0.9688, 0.1875, 0.9688, 0.125, 1.0, 0.0625, 1.0, 0.125, 0.9688, 0.125, 0.9688, 0.0625, 1.0, 0.5, 1.0, 0.5625, 0.9688, 0.5625, 0.9687, 0.5, 0.9844, 0.0, 1.0, 0.0625, 0.9688, 0.0625, 1.0, 0.4375, 1.0, 0.5, 0.9687, 0.5, 0.9688, 0.4375, 0.9688, 0.125, 0.9688, 0.1875, 0.9375, 0.1875, 0.9375, 0.125, 0.9688, 0.0625, 0.9688, 0.125, 0.9375, 0.125, 0.9375, 0.0625, 0.9687, 0.5, 0.9688, 0.5625, 0.9375, 0.5625, 0.9375, 0.5, 0.9531, 0.0, 0.9688, 0.0625, 0.9375, 0.0625, 0.9688, 0.4375, 0.9687, 0.5, 0.9375, 0.5, 0.9375, 0.4375, 0.9687, 0.375, 0.9688, 0.4375, 0.9375, 0.4375, 0.9375, 0.375, 0.9688, 0.3125, 0.9687, 0.375, 0.9375, 0.375, 0.9375, 0.3125, 0.9688, 0.25, 0.9688, 0.3125, 0.9375, 0.3125, 0.9375, 0.25, 0.9688, 0.1875, 0.9688, 0.25, 0.9375, 0.25, 0.9375, 0.1875, 0.9375, 0.3125, 0.9375, 0.375, 0.9062, 0.375, 0.9062, 0.3125, 0.9375, 0.25, 0.9375, 0.3125, 0.9062, 0.3125, 0.9062, 0.25, 0.9375, 0.1875, 0.9375, 0.25, 0.9062, 0.25, 0.9062, 0.1875, 0.9375, 0.125, 0.9375, 0.1875, 0.9062, 0.1875, 0.9062, 0.125, 0.9375, 0.0625, 0.9375, 0.125, 0.9062, 0.125, 0.9062, 0.0625, 0.9375, 0.5, 0.9375, 0.5625, 0.9062, 0.5625, 0.9062, 0.5, 0.9219, 0.0, 0.9375, 0.0625, 0.9062, 0.0625, 0.9375, 0.4375, 0.9375, 0.5, 0.9062, 0.5, 0.9062, 0.4375, 0.9375, 0.375, 0.9375, 0.4375, 0.9062, 0.4375, 0.9062, 0.375, 0.9062, 0.0625, 0.9062, 0.125, 0.875, 0.125, 0.875, 0.0625, 0.9062, 0.5, 0.9062, 0.5625, 0.875, 0.5625, 0.875, 0.5, 0.8906, 0.0, 0.9062, 0.0625, 0.875, 0.0625, 0.9062, 0.4375, 0.9062, 0.5, 0.875, 0.5, 0.875, 0.4375, 0.9062, 0.375, 0.9062, 0.4375, 0.875, 0.4375, 0.875, 0.375, 0.9062, 0.3125, 0.9062, 0.375, 0.875, 0.375, 0.875, 0.3125, 0.9062, 0.25, 0.9062, 0.3125, 0.875, 0.3125, 0.875, 0.25, 0.9062, 0.1875, 0.9062, 0.25, 0.875, 0.25, 0.875, 0.1875, 0.9062, 0.125, 0.9062, 0.1875, 0.875, 0.1875, 0.875, 0.125, 0.875, 0.3125, 0.875, 0.375, 0.8438, 0.375, 0.8438, 0.3125, 0.875, 0.25, 0.875, 0.3125, 0.8438, 0.3125, 0.8438, 0.25, 0.875, 0.1875, 0.875, 0.25, 0.8438, 0.25, 0.8438, 0.1875, 0.875, 0.125, 0.875, 0.1875, 0.8438, 0.1875, 0.8438, 0.125, 0.875, 0.0625, 0.875, 0.125, 0.8438, 0.125, 0.8438, 0.0625, 0.875, 0.5, 0.875, 0.5625, 0.8438, 0.5625, 0.8437, 0.5, 0.8594, 0.0, 0.875, 0.0625, 0.8438, 0.0625, 0.875, 0.4375, 0.875, 0.5, 0.8437, 0.5, 0.8438, 0.4375, 0.875, 0.375, 0.875, 0.4375, 0.8438, 0.4375, 0.8438, 0.375, 0.8438, 0.0625, 0.8438, 0.125, 0.8125, 0.125, 0.8125, 0.0625, 0.8437, 0.5, 0.8438, 0.5625, 0.8125, 0.5625, 0.8125, 0.5, 0.8281, 0.0, 0.8438, 0.0625, 0.8125, 0.0625, 0.8438, 0.4375, 0.8437, 0.5, 0.8125, 0.5, 0.8125, 0.4375, 0.8438, 0.375, 0.8438, 0.4375, 0.8125, 0.4375, 0.8125, 0.375, 0.8438, 0.3125, 0.8438, 0.375, 0.8125, 0.375, 0.8125, 0.3125, 0.8438, 0.25, 0.8438, 0.3125, 0.8125, 0.3125, 0.8125, 0.25, 0.8438, 0.1875, 0.8438, 0.25, 0.8125, 0.25, 0.8125, 0.1875, 0.8438, 0.125, 0.8438, 0.1875, 0.8125, 0.1875, 0.8125, 0.125, 0.8125, 0.25, 0.8125, 0.3125, 0.7812, 0.3125, 0.7812, 0.25, 0.8125, 0.1875, 0.8125, 0.25, 0.7812, 0.25, 0.7812, 0.1875, 0.8125, 0.125, 0.8125, 0.1875, 0.7812, 0.1875, 0.7812, 0.125, 0.8125, 0.0625, 0.8125, 0.125, 0.7812, 0.125, 0.7812, 0.0625, 0.8125, 0.5, 0.8125, 0.5625, 0.7812, 0.5625, 0.7812, 0.5, 0.7969, 0.0, 0.8125, 0.0625, 0.7812, 0.0625, 0.8125, 0.4375, 0.8125, 0.5, 0.7812, 0.5, 0.7812, 0.4375, 0.8125, 0.375, 0.8125, 0.4375, 0.7812, 0.4375, 0.7812, 0.375, 0.8125, 0.3125, 0.8125, 0.375, 0.7812, 0.375, 0.7812, 0.3125, 0.7656, 0.0, 0.7812, 0.0625, 0.75, 0.0625, 0.7812, 0.4375, 0.7812, 0.5, 0.75, 0.5, 0.75, 0.4375, 0.7812, 0.375, 0.7812, 0.4375, 0.75, 0.4375, 0.75, 0.375, 0.7812, 0.3125, 0.7812, 0.375, 0.75, 0.375, 0.75, 0.3125, 0.7812, 0.25, 0.7812, 0.3125, 0.75, 0.3125, 0.75, 0.25, 0.7812, 0.1875, 0.7812, 0.25, 0.75, 0.25, 0.75, 0.1875, 0.7812, 0.125, 0.7812, 0.1875, 0.75, 0.1875, 0.75, 0.125, 0.7812, 0.0625, 0.7812, 0.125, 0.75, 0.125, 0.75, 0.0625, 0.7812, 0.5, 0.7812, 0.5625, 0.75, 0.5625, 0.75, 0.5, 0.75, 0.5625, 0.7812, 0.5625, 0.8125, 0.5625, 0.8438, 0.5625, 0.875, 0.5625, 0.9062, 0.5625, 0.9375, 0.5625, 0.9688, 0.5625, 1.0, 0.5625, 0.03125, 0.5625, 0.0625, 0.5625, 0.09375, 0.5625, 0.125, 0.5625, 0.1562, 0.5625, 0.1875, 0.5625, 0.2188, 0.5625, 0.25, 0.5625, 0.2812, 0.5625, 0.3125, 0.5625, 0.3438, 0.5625, 0.375, 0.5625, 0.4062, 0.5625, 0.4375, 0.5625, 0.4688, 0.5625, 0.5, 0.5625, 0.5312, 0.5625, 0.5625, 0.5625, 0.5938, 0.5625, 0.625, 0.5625, 0.6562, 0.5625, 0.6875, 0.5625, 0.7188, 0.5625])
me_sphere.materials.append(mat_material_001)
me_sphere.update()

# ---- objects
ob_light = bpy.data.objects.new('Light', light_light)
ob_camera = bpy.data.objects.new('Camera', cam_camera)
ob_sphere = bpy.data.objects.new('Sphere', me_sphere)

# ---- transforms, parenting, visibility, modifiers, constraints
ob_light.location = (4.076, 1.005, 5.904)
ob_light.rotation_euler = (0.6503, 0.05522, 1.866)
ob_light.lock_rotations_4d = False
ob_light.empty_display_type = 'ARROWS'
ob_light.color = (0.0, 0.0, 0.0, 0.0)
ob_light.lineart.crease_threshold = 0.0
ob_camera.location = (7.359, -6.926, 4.958)
ob_camera.rotation_euler = (1.109, 0.0, 0.8149)
ob_camera.lock_rotations_4d = False
ob_camera.empty_display_type = 'ARROWS'
ob_camera.color = (0.0, 0.0, 0.0, 0.0)
ob_camera.display_type = 'WIRE'
ob_camera.lineart.crease_threshold = 0.0
ob_sphere.location = (0.0, 0.0, 0.0)
ob_sphere.scale = (1.097, 1.097, 1.097)
_m = ob_sphere.modifiers.new('Auto Smooth', 'NODES')
_m.node_group = ng_auto_smooth
_gi = [s.identifier for s in ng_auto_smooth.interface.items_tree if s.item_type == 'SOCKET' and s.in_out == 'INPUT']
_m[_gi[1]] = 0.5236  # Angle

# ---- collection membership
col_collection.objects.link(ob_light)
col_collection.objects.link(ob_camera)
col_collection.objects.link(ob_sphere)

# ---- scene / render settings (as saved in the file)
scene.camera = ob_camera
scene.frame_start = 1; scene.frame_end = 250; scene.frame_set(1)
scene.render.engine = 'BLENDER_EEVEE_NEXT'
scene.cycles.sampling_pattern = 'TABULATED_SOBOL'
scene.cycles.use_light_tree = False
scene.view_settings.view_transform = 'Filmic'
bpy.context.view_layer.update()
